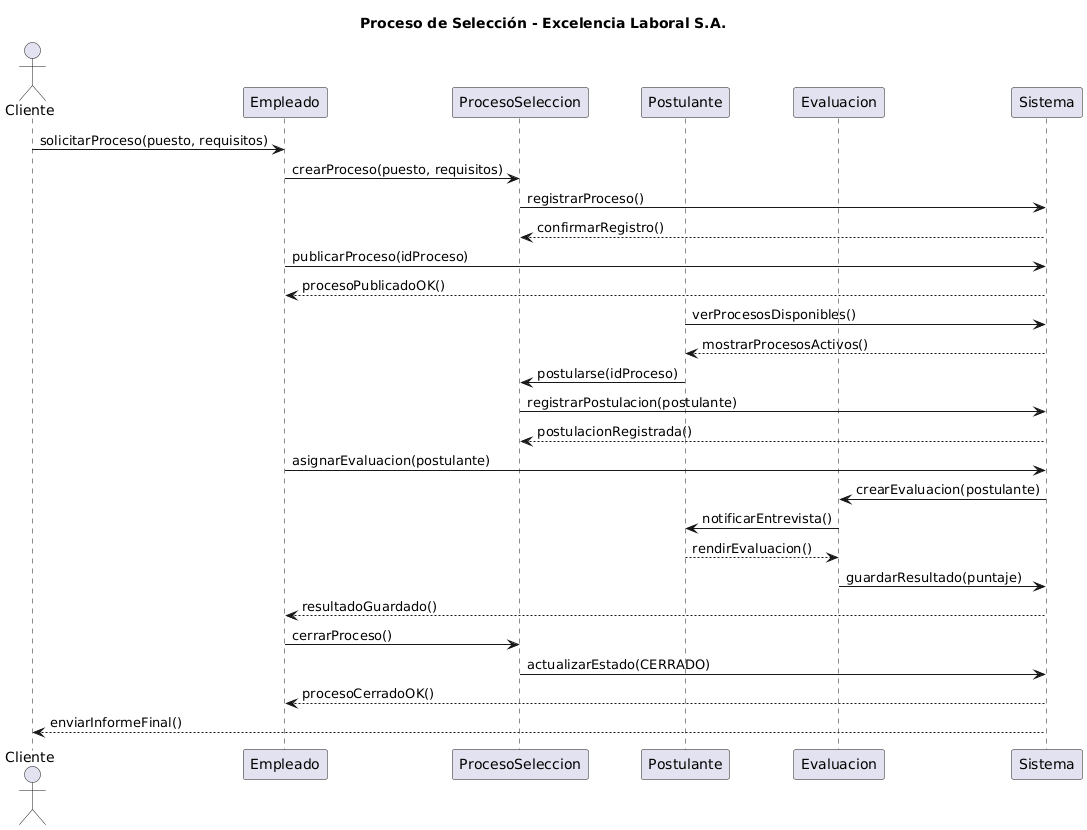

The diagram above was rendered by PlantUML. Its source (embedded in the PNG):
@startuml
title Proceso de Selección - Excelencia Laboral S.A.

actor Cliente
participant Empleado
participant ProcesoSeleccion
participant Postulante
participant Evaluacion
participant Sistema

' ==== Inicio del proceso ====
Cliente -> Empleado : solicitarProceso(puesto, requisitos)
Empleado -> ProcesoSeleccion : crearProceso(puesto, requisitos)
ProcesoSeleccion -> Sistema : registrarProceso()
Sistema --> ProcesoSeleccion : confirmarRegistro()

' ==== Publicación del proceso ====
Empleado -> Sistema : publicarProceso(idProceso)
Sistema --> Empleado : procesoPublicadoOK()

' ==== Postulación ====
Postulante -> Sistema : verProcesosDisponibles()
Sistema --> Postulante : mostrarProcesosActivos()
Postulante -> ProcesoSeleccion : postularse(idProceso)
ProcesoSeleccion -> Sistema : registrarPostulacion(postulante)
Sistema --> ProcesoSeleccion : postulacionRegistrada()

' ==== Evaluación ====
Empleado -> Sistema : asignarEvaluacion(postulante)
Sistema -> Evaluacion : crearEvaluacion(postulante)
Evaluacion -> Postulante : notificarEntrevista()
Postulante --> Evaluacion : rendirEvaluacion()
Evaluacion -> Sistema : guardarResultado(puntaje)
Sistema --> Empleado : resultadoGuardado()

' ==== Cierre del proceso ====
Empleado -> ProcesoSeleccion : cerrarProceso()
ProcesoSeleccion -> Sistema : actualizarEstado(CERRADO)
Sistema --> Empleado : procesoCerradoOK()
Sistema --> Cliente : enviarInformeFinal()
@enduml